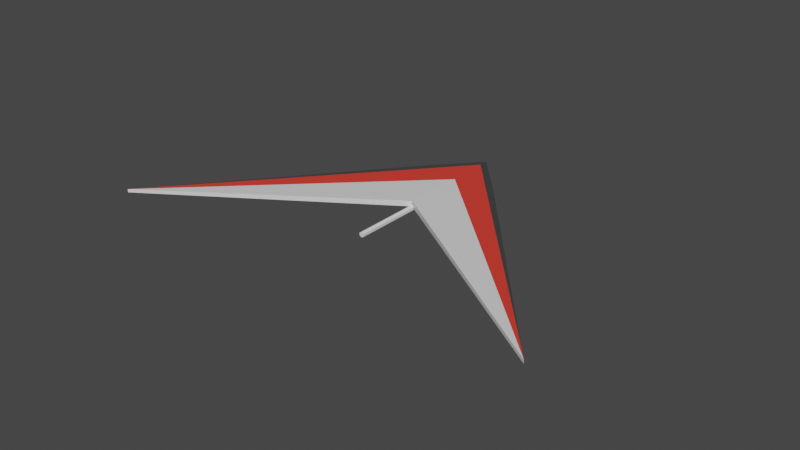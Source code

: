# Source: Glider.blend  (saved by Blender 2.91.10; exported with 4.5.12 LTS)
import bpy
from mathutils import Matrix  # noqa: F401  (used for matrix-valued properties, if any)

bpy.ops.wm.read_factory_settings(use_empty=True)
scene = bpy.context.scene
scene.name = 'Scene'

# ---- collections
col_collection = bpy.data.collections.new('Collection'); scene.collection.children.link(col_collection)

# ---- materials (node trees are filled in below, after node groups)
mat_white = bpy.data.materials.new('White')
mat_white.use_transparent_shadow = False
mat_red = bpy.data.materials.new('Red')
mat_red.use_transparent_shadow = False
mat_grey = bpy.data.materials.new('Grey')
mat_grey.use_transparent_shadow = False

# ---- material node trees
mat_white.use_nodes = True; mat_white.node_tree.nodes.clear()
_N = mat_white.node_tree.nodes; _L = mat_white.node_tree.links
n0 = _N.new('ShaderNodeBsdfPrincipled'); n0.name = 'Principled BSDF'; n0.location = (10, 300)
n0.distribution = 'GGX'
n0.subsurface_method = 'BURLEY'
n0.inputs[3].default_value = 1.45
n0.inputs[27].default_value = (0.0, 0.0, 0.0, 1.0)
n0.inputs[28].default_value = 1.0
n1 = _N.new('ShaderNodeOutputMaterial'); n1.name = 'Material Output'; n1.location = (300, 300)
_L.new(n0.outputs[0], n1.inputs[0])
n1.is_active_output = True
mat_red.use_nodes = True; mat_red.node_tree.nodes.clear()
_N = mat_red.node_tree.nodes; _L = mat_red.node_tree.links
n0 = _N.new('ShaderNodeBsdfPrincipled'); n0.name = 'Principled BSDF'; n0.location = (10, 300)
n0.distribution = 'GGX'
n0.subsurface_method = 'BURLEY'
n0.inputs[0].default_value = (0.8, 0.04617, 0.03058, 1.0)
n0.inputs[3].default_value = 1.45
n0.inputs[27].default_value = (0.0, 0.0, 0.0, 1.0)
n0.inputs[28].default_value = 1.0
n1 = _N.new('ShaderNodeOutputMaterial'); n1.name = 'Material Output'; n1.location = (300, 300)
_L.new(n0.outputs[0], n1.inputs[0])
n1.is_active_output = True
mat_grey.use_nodes = True; mat_grey.node_tree.nodes.clear()
_N = mat_grey.node_tree.nodes; _L = mat_grey.node_tree.links
n0 = _N.new('ShaderNodeBsdfPrincipled'); n0.name = 'Principled BSDF'; n0.location = (10, 300)
n0.distribution = 'GGX'
n0.subsurface_method = 'BURLEY'
n0.inputs[0].default_value = (0.04955, 0.04955, 0.04955, 1.0)
n0.inputs[3].default_value = 1.45
n0.inputs[27].default_value = (0.0, 0.0, 0.0, 1.0)
n0.inputs[28].default_value = 1.0
n1 = _N.new('ShaderNodeOutputMaterial'); n1.name = 'Material Output'; n1.location = (300, 300)
_L.new(n0.outputs[0], n1.inputs[0])
n1.is_active_output = True

# ---- world
world_world = bpy.data.worlds.new('World'); scene.world = world_world
world_world.use_nodes = True; world_world.node_tree.nodes.clear()
_N = world_world.node_tree.nodes; _L = world_world.node_tree.links
n0 = _N.new('ShaderNodeOutputWorld'); n0.name = 'World Output'; n0.location = (300, 300)
n1 = _N.new('ShaderNodeBackground'); n1.name = 'Background'; n1.location = (10, 300)
n1.inputs[0].default_value = (0.05088, 0.05088, 0.05088, 1.0)
_L.new(n1.outputs[0], n0.inputs[0])
n0.is_active_output = True
world_world.color = (0.05088, 0.05088, 0.05088)
world_world.use_sun_shadow = False
world_world.sun_shadow_jitter_overblur = 0.0

# ---- meshes
me_cube_003 = bpy.data.meshes.new('Cube.003')
me_cube_003.from_pydata([(-4.978, -6.017, -0.7376), (-4.978, -6.017, 0.1817), (-5.017, 6.017, -0.7376), (-5.017, 6.017, 0.1817), (1.0, -1.0, -1.0), (1.0, -1.0, 1.0), (1.0, 1.0, -1.0), (1.0, 1.0, 1.0), (-1.0, 0.0, -1.0), (-1.0, 0.0, 1.0), (2.103, 0.0, -1.0), (2.103, 0.0, 1.0), (1.852, 0.001043, 0.956), (0.7382, 0.001043, 0.3945), (-5.016, 6.017, -0.7668), (-5.016, 6.017, -1.686), (-4.981, -6.017, -0.7667), (-4.981, -6.017, -1.686), (1.0, 1.0, -0.2264), (1.0, 1.0, -2.226), (1.0, -1.0, -0.2264), (1.0, -1.0, -2.226), (-1.0, -2.22e-08, -0.2264), (-1.0, -5.276e-08, -2.226), (2.103, -2.22e-08, -0.2264), (2.103, -5.276e-08, -2.226), (1.852, -0.001043, -2.182), (0.7382, -0.001043, -1.621)], [], [(8, 9, 3, 2), (2, 3, 7, 6), (10, 11, 5, 4), (4, 5, 1, 0), (8, 10, 4, 0), (2, 6, 10, 8), (6, 7, 11, 10), (0, 1, 9, 8), (12, 13, 1), (3, 9, 13), (9, 1, 13), (12, 3, 13), (11, 12, 1, 5), (7, 3, 12, 11), (22, 23, 17, 16), (16, 17, 21, 20), (24, 25, 19, 18), (18, 19, 15, 14), (22, 24, 18, 14), (16, 20, 24, 22), (20, 21, 25, 24), (14, 15, 23, 22), (26, 27, 15), (17, 23, 27), (23, 15, 27), (26, 17, 27), (25, 26, 15, 19), (21, 17, 26, 25)])
me_cube_003.polygons.foreach_set('material_index', [0, 2, 2, 2, 0, 0, 2, 0, 1, 0, 0, 1, 2, 2, 0, 2, 2, 2, 0, 0, 2, 0, 1, 0, 0, 1, 2, 2])
_uv = me_cube_003.uv_layers.new(name='UVMap')
_uv.uv.foreach_set('vector', [0.375, 0.125, 0.625, 0.125, 0.625, 0.25, 0.375, 0.25, 0.375, 0.25, 0.625, 0.25, 0.625, 0.5, 0.375, 0.5, 0.375, 0.625, 0.625, 0.625, 0.625, 0.75, 0.375, 0.75, 0.375, 0.75, 0.625, 0.75, 0.625, 1.0, 0.375, 1.0, 0.125, 0.625, 0.375, 0.625, 0.375, 0.75, 0.125, 0.75, 0.125, 0.5, 0.375, 0.5, 0.375, 0.625, 0.125, 0.625, 0.375, 0.5, 0.625, 0.5, 0.625, 0.625, 0.375, 0.625, 0.375, 0.0, 0.625, 0.0, 0.625, 0.125, 0.375, 0.125, 0.0, 0.0, 0.0, 0.0, 0.625, 0.0, 0.625, 0.25, 0.625, 0.125, 0.0, 0.0, 0.625, 0.125, 0.625, 0.0, 0.0, 0.0, 0.0, 0.0, 0.625, 0.25, 0.0, 0.0, 0.625, 0.625, 0.0, 0.0, 0.625, 0.0, 0.625, 0.75, 0.625, 0.5, 0.625, 0.25, 0.0, 0.0, 0.625, 0.625, 0.375, 0.125, 0.625, 0.125, 0.625, 0.25, 0.375, 0.25, 0.375, 0.25, 0.625, 0.25, 0.625, 0.5, 0.375, 0.5, 0.375, 0.625, 0.625, 0.625, 0.625, 0.75, 0.375, 0.75, 0.375, 0.75, 0.625, 0.75, 0.625, 1.0, 0.375, 1.0, 0.125, 0.625, 0.375, 0.625, 0.375, 0.75, 0.125, 0.75, 0.125, 0.5, 0.375, 0.5, 0.375, 0.625, 0.125, 0.625, 0.375, 0.5, 0.625, 0.5, 0.625, 0.625, 0.375, 0.625, 0.375, 0.0, 0.625, 0.0, 0.625, 0.125, 0.375, 0.125, 0.0, 0.0, 0.0, 0.0, 0.625, 0.0, 0.625, 0.25, 0.625, 0.125, 0.0, 0.0, 0.625, 0.125, 0.625, 0.0, 0.0, 0.0, 0.0, 0.0, 0.625, 0.25, 0.0, 0.0, 0.625, 0.625, 0.0, 0.0, 0.625, 0.0, 0.625, 0.75, 0.625, 0.5, 0.625, 0.25, 0.0, 0.0, 0.625, 0.625])
me_cube_003.materials.append(mat_white)
me_cube_003.materials.append(mat_red)
me_cube_003.materials.append(mat_grey)
me_cube_003.use_remesh_fix_poles = True
me_cube_003.use_remesh_preserve_attributes = False
me_cube_003.use_mirror_vertex_groups = False
me_cube_003.update()
me_cylinder = bpy.data.meshes.new('Cylinder')
me_cylinder.from_pydata([(0.0, 1.0, -1.0), (0.0, 1.0, 1.0), (0.866, 0.5, -1.0), (0.866, 0.5, 1.0), (0.866, -0.5, -1.0), (0.866, -0.5, 1.0), (-8.742e-08, -1.0, -1.0), (-8.742e-08, -1.0, 1.0), (-0.866, -0.5, -1.0), (-0.866, -0.5, 1.0), (-0.866, 0.5, -1.0), (-0.866, 0.5, 1.0), (3.085e-06, 1.0, -45.82), (0.866, 0.5, -45.82), (0.866, -0.5, -45.82), (2.997e-06, -1.0, -45.82), (-0.866, -0.5, -45.82), (-0.866, 0.5, -45.82)], [], [(0, 1, 3, 2), (2, 3, 5, 4), (4, 5, 7, 6), (6, 7, 9, 8), (3, 1, 11, 9, 7, 5), (8, 9, 11, 10), (10, 11, 1, 0), (0, 2, 13, 12), (12, 13, 14, 15, 16, 17), (4, 6, 15, 14), (10, 0, 12, 17), (6, 8, 16, 15), (2, 4, 14, 13), (8, 10, 17, 16)])
_uv = me_cylinder.uv_layers.new(name='UVMap')
_uv.uv.foreach_set('vector', [1.0, 0.5, 1.0, 1.0, 0.8333, 1.0, 0.8333, 0.5, 0.8333, 0.5, 0.8333, 1.0, 0.6667, 1.0, 0.6667, 0.5, 0.6667, 0.5, 0.6667, 1.0, 0.5, 1.0, 0.5, 0.5, 0.5, 0.5, 0.5, 1.0, 0.3333, 1.0, 0.3333, 0.5, 0.4578, 0.37, 0.25, 0.49, 0.04215, 0.37, 0.04215, 0.13, 0.25, 0.01, 0.4578, 0.13, 0.3333, 0.5, 0.3333, 1.0, 0.1667, 1.0, 0.1667, 0.5, 0.1667, 0.5, 0.1667, 1.0, -8.941e-08, 1.0, -8.941e-08, 0.5, 1.0, 0.5, 0.8333, 0.5, 0.8333, 0.5, 1.0, 0.5, 0.75, 0.49, 0.9578, 0.37, 0.9578, 0.13, 0.75, 0.01, 0.5422, 0.13, 0.5422, 0.37, 0.6667, 0.5, 0.5, 0.5, 0.5, 0.5, 0.6667, 0.5, 0.1667, 0.5, -8.941e-08, 0.5, -8.941e-08, 0.5, 0.1667, 0.5, 0.5, 0.5, 0.3333, 0.5, 0.3333, 0.5, 0.5, 0.5, 0.8333, 0.5, 0.6667, 0.5, 0.6667, 0.5, 0.8333, 0.5, 0.3333, 0.5, 0.1667, 0.5, 0.1667, 0.5, 0.3333, 0.5])
me_cylinder.use_remesh_fix_poles = True
me_cylinder.use_remesh_preserve_attributes = False
me_cylinder.use_mirror_vertex_groups = False
me_cylinder.update()
me_cylinder_001 = bpy.data.meshes.new('Cylinder.001')
me_cylinder_001.from_pydata([(7.493e-07, 0.5, -1.0), (8.685e-07, 0.5, 1.0), (0.433, 0.25, -1.0), (0.433, 0.25, 1.0), (0.433, -0.25, -1.0), (0.433, -0.25, 1.0), (7.056e-07, -0.5, -1.0), (8.248e-07, -0.5, 1.0), (-0.433, -0.25, -1.0), (-0.433, -0.25, 1.0), (-0.433, 0.25, -1.0), (-0.433, 0.25, 1.0), (-0.02844, 0.4431, -16.76), (0.285, 0.2049, -16.68), (0.3726, -0.1198, -16.53), (0.1469, -0.2063, -16.46), (-0.1666, 0.03197, -16.54), (-0.2542, 0.3567, -16.69)], [], [(0, 1, 3, 2), (2, 3, 5, 4), (4, 5, 7, 6), (6, 7, 9, 8), (3, 1, 11, 9, 7, 5), (8, 9, 11, 10), (10, 11, 1, 0), (0, 2, 13, 12), (12, 13, 14, 15, 16, 17), (4, 6, 15, 14), (10, 0, 12, 17), (6, 8, 16, 15), (2, 4, 14, 13), (8, 10, 17, 16)])
_uv = me_cylinder_001.uv_layers.new(name='UVMap')
_uv.uv.foreach_set('vector', [1.0, 0.5, 1.0, 1.0, 0.8333, 1.0, 0.8333, 0.5, 0.8333, 0.5, 0.8333, 1.0, 0.6667, 1.0, 0.6667, 0.5, 0.6667, 0.5, 0.6667, 1.0, 0.5, 1.0, 0.5, 0.5, 0.5, 0.5, 0.5, 1.0, 0.3333, 1.0, 0.3333, 0.5, 0.4578, 0.37, 0.25, 0.49, 0.04215, 0.37, 0.04215, 0.13, 0.25, 0.01, 0.4578, 0.13, 0.3333, 0.5, 0.3333, 1.0, 0.1667, 1.0, 0.1667, 0.5, 0.1667, 0.5, 0.1667, 1.0, -8.941e-08, 1.0, -8.941e-08, 0.5, 1.0, 0.5, 0.8333, 0.5, 0.8333, 0.5, 1.0, 0.5, 0.75, 0.49, 0.9578, 0.37, 0.9578, 0.13, 0.75, 0.01, 0.5422, 0.13, 0.5422, 0.37, 0.6667, 0.5, 0.5, 0.5, 0.5, 0.5, 0.6667, 0.5, 0.1667, 0.5, -8.941e-08, 0.5, -8.941e-08, 0.5, 0.1667, 0.5, 0.5, 0.5, 0.3333, 0.5, 0.3333, 0.5, 0.5, 0.5, 0.8333, 0.5, 0.6667, 0.5, 0.6667, 0.5, 0.8333, 0.5, 0.3333, 0.5, 0.1667, 0.5, 0.1667, 0.5, 0.3333, 0.5])
me_cylinder_001.use_remesh_fix_poles = True
me_cylinder_001.use_remesh_preserve_attributes = False
me_cylinder_001.use_mirror_vertex_groups = False
me_cylinder_001.update()
me_cylinder_002 = bpy.data.meshes.new('Cylinder.002')
me_cylinder_002.from_pydata([(7.493e-07, 0.5, -1.0), (8.685e-07, 0.5, 1.0), (0.433, 0.25, -1.0), (0.433, 0.25, 1.0), (0.433, -0.25, -1.0), (0.433, -0.25, 1.0), (7.056e-07, -0.5, -1.0), (8.248e-07, -0.5, 1.0), (-0.433, -0.25, -1.0), (-0.433, -0.25, 1.0), (-0.433, 0.25, -1.0), (-0.433, 0.25, 1.0), (0.1469, 0.2063, -16.46), (0.3726, 0.1199, -16.53), (0.285, -0.2048, -16.68), (-0.02844, -0.4431, -16.76), (-0.2542, -0.3567, -16.69), (-0.1666, -0.03197, -16.54)], [], [(0, 1, 3, 2), (2, 3, 5, 4), (4, 5, 7, 6), (6, 7, 9, 8), (3, 1, 11, 9, 7, 5), (8, 9, 11, 10), (10, 11, 1, 0), (0, 2, 13, 12), (12, 13, 14, 15, 16, 17), (4, 6, 15, 14), (10, 0, 12, 17), (6, 8, 16, 15), (2, 4, 14, 13), (8, 10, 17, 16)])
_uv = me_cylinder_002.uv_layers.new(name='UVMap')
_uv.uv.foreach_set('vector', [1.0, 0.5, 1.0, 1.0, 0.8333, 1.0, 0.8333, 0.5, 0.8333, 0.5, 0.8333, 1.0, 0.6667, 1.0, 0.6667, 0.5, 0.6667, 0.5, 0.6667, 1.0, 0.5, 1.0, 0.5, 0.5, 0.5, 0.5, 0.5, 1.0, 0.3333, 1.0, 0.3333, 0.5, 0.4578, 0.37, 0.25, 0.49, 0.04215, 0.37, 0.04215, 0.13, 0.25, 0.01, 0.4578, 0.13, 0.3333, 0.5, 0.3333, 1.0, 0.1667, 1.0, 0.1667, 0.5, 0.1667, 0.5, 0.1667, 1.0, -8.941e-08, 1.0, -8.941e-08, 0.5, 1.0, 0.5, 0.8333, 0.5, 0.8333, 0.5, 1.0, 0.5, 0.75, 0.49, 0.9578, 0.37, 0.9578, 0.13, 0.75, 0.01, 0.5422, 0.13, 0.5422, 0.37, 0.6667, 0.5, 0.5, 0.5, 0.5, 0.5, 0.6667, 0.5, 0.1667, 0.5, -8.941e-08, 0.5, -8.941e-08, 0.5, 0.1667, 0.5, 0.5, 0.5, 0.3333, 0.5, 0.3333, 0.5, 0.5, 0.5, 0.8333, 0.5, 0.6667, 0.5, 0.6667, 0.5, 0.8333, 0.5, 0.3333, 0.5, 0.1667, 0.5, 0.1667, 0.5, 0.3333, 0.5])
me_cylinder_002.use_remesh_fix_poles = True
me_cylinder_002.use_remesh_preserve_attributes = False
me_cylinder_002.use_mirror_vertex_groups = False
me_cylinder_002.update()
me_cylinder_003 = bpy.data.meshes.new('Cylinder.003')
me_cylinder_003.from_pydata([(7.493e-07, 0.5, -1.0), (8.685e-07, 0.5, 1.0), (0.433, 0.25, -1.0), (0.433, 0.25, 1.0), (0.433, -0.25, -1.0), (0.433, -0.25, 1.0), (7.056e-07, -0.5, -1.0), (8.248e-07, -0.5, 1.0), (-0.433, -0.25, -1.0), (-0.433, -0.25, 1.0), (-0.433, 0.25, -1.0), (-0.433, 0.25, 1.0), (1.355e-06, 0.5, -16.71), (0.433, 0.25, -16.71), (0.433, -0.25, -16.71), (1.311e-06, -0.5, -16.71), (-0.433, -0.25, -16.71), (-0.433, 0.25, -16.71)], [], [(0, 1, 3, 2), (2, 3, 5, 4), (4, 5, 7, 6), (6, 7, 9, 8), (3, 1, 11, 9, 7, 5), (8, 9, 11, 10), (10, 11, 1, 0), (0, 2, 13, 12), (12, 13, 14, 15, 16, 17), (4, 6, 15, 14), (10, 0, 12, 17), (6, 8, 16, 15), (2, 4, 14, 13), (8, 10, 17, 16)])
_uv = me_cylinder_003.uv_layers.new(name='UVMap')
_uv.uv.foreach_set('vector', [1.0, 0.5, 1.0, 1.0, 0.8333, 1.0, 0.8333, 0.5, 0.8333, 0.5, 0.8333, 1.0, 0.6667, 1.0, 0.6667, 0.5, 0.6667, 0.5, 0.6667, 1.0, 0.5, 1.0, 0.5, 0.5, 0.5, 0.5, 0.5, 1.0, 0.3333, 1.0, 0.3333, 0.5, 0.4578, 0.37, 0.25, 0.49, 0.04215, 0.37, 0.04215, 0.13, 0.25, 0.01, 0.4578, 0.13, 0.3333, 0.5, 0.3333, 1.0, 0.1667, 1.0, 0.1667, 0.5, 0.1667, 0.5, 0.1667, 1.0, -8.941e-08, 1.0, -8.941e-08, 0.5, 1.0, 0.5, 0.8333, 0.5, 0.8333, 0.5, 1.0, 0.5, 0.75, 0.49, 0.9578, 0.37, 0.9578, 0.13, 0.75, 0.01, 0.5422, 0.13, 0.5422, 0.37, 0.6667, 0.5, 0.5, 0.5, 0.5, 0.5, 0.6667, 0.5, 0.1667, 0.5, -8.941e-08, 0.5, -8.941e-08, 0.5, 0.1667, 0.5, 0.5, 0.5, 0.3333, 0.5, 0.3333, 0.5, 0.5, 0.5, 0.8333, 0.5, 0.6667, 0.5, 0.6667, 0.5, 0.8333, 0.5, 0.3333, 0.5, 0.1667, 0.5, 0.1667, 0.5, 0.3333, 0.5])
me_cylinder_003.use_remesh_fix_poles = True
me_cylinder_003.use_remesh_preserve_attributes = False
me_cylinder_003.use_mirror_vertex_groups = False
me_cylinder_003.update()

# ---- curves / text
cu_nurbspath_005 = bpy.data.curves.new('NurbsPath.005', 'CURVE')
cu_nurbspath_005.dimensions = '3D'
_sp = cu_nurbspath_005.splines.new('NURBS'); _sp.points.add(1)
_sp.points.foreach_set('co', [-4.978, 5.979, 0.8372, 1.0, 1.075, 0.7976, 0.0, 1.0])
_sp.order_u = 2
_sp.order_v = 0
_sp.use_endpoint_u = True
_sp = cu_nurbspath_005.splines.new('NURBS'); _sp.points.add(1)
_sp.points.foreach_set('co', [2.079, 0.004558, 0.784, 1.0, 1.075, -0.7976, 0.0, 1.0])
_sp.order_u = 2
_sp.order_v = 0
_sp.use_endpoint_u = True
_sp = cu_nurbspath_005.splines.new('NURBS'); _sp.points.add(1)
_sp.points.foreach_set('co', [2.079, 0.004558, 0.784, 1.0, 1.075, 0.7976, 0.0, 1.0])
_sp.order_u = 2
_sp.order_v = 0
_sp.use_endpoint_u = True
_sp = cu_nurbspath_005.splines.new('NURBS'); _sp.points.add(1)
_sp.points.foreach_set('co', [-0.005178, -1.818, 0.784, 1.0, 1.075, -0.7976, 0.0, 1.0])
_sp.order_u = 2
_sp.order_v = 0
_sp.use_endpoint_u = True
_sp = cu_nurbspath_005.splines.new('NURBS'); _sp.points.add(1)
_sp.points.foreach_set('co', [-0.003094, 1.829, 0.784, 1.0, 1.075, 0.7976, 0.0, 1.0])
_sp.order_u = 2
_sp.order_v = 0
_sp.use_endpoint_u = True
_sp = cu_nurbspath_005.splines.new('NURBS'); _sp.points.add(1)
_sp.points.foreach_set('co', [-4.927, -5.946, 0.8334, 1.0, 1.075, -0.7976, 0.0, 1.0])
_sp.order_u = 2
_sp.order_v = 0
_sp.use_endpoint_u = True
cu_nurbspath_005.materials.append(mat_grey)
cu_nurbspath_005.use_path = True
cu_nurbspath_005.use_path_clamp = True
cu_nurbspath_005.bevel_depth = 0.005
cu_nurbspath_005.fill_mode = 'FULL'

# ---- objects
ob_cube_001 = bpy.data.objects.new('Cube.001', me_cube_003)
ob_cylinder = bpy.data.objects.new('Cylinder', me_cylinder)
ob_cylinder_001 = bpy.data.objects.new('Cylinder.001', me_cylinder_001)
ob_cylinder_002 = bpy.data.objects.new('Cylinder.002', me_cylinder_002)
ob_cylinder_003 = bpy.data.objects.new('Cylinder.003', me_cylinder_003)
ob_nurbspath_005 = bpy.data.objects.new('NurbsPath.005', cu_nurbspath_005)

# ---- transforms, parenting, visibility, modifiers, constraints
ob_cube_001.location = (0.1553, -0.1553, 0.05751)
ob_cube_001.rotation_euler = (6.283, -0.0, 1.571)
ob_cube_001.scale = (1.0, 1.0, 0.04689)
ob_cube_001.lineart.crease_threshold = 0.0
ob_cylinder.location = (0.1553, 0.3106, -0.07876)
ob_cylinder.rotation_euler = (-1.571, 3.142, -0.0)
ob_cylinder.scale = (0.07314, 0.07314, 0.07314)
ob_cylinder.lineart.crease_threshold = 0.0
ob_cylinder_001.parent = ob_cylinder
ob_cylinder_001.matrix_parent_inverse = Matrix(((1.032e-06, -0.0, -13.67, -1.077), (-0.0, 13.67, -0.0, -1.447e-07), (13.67, -0.0, 1.032e-06, -6.371), (-0.0, -0.0, -0.0, 1.0)))
ob_cylinder_001.location = (0.466, 1.058e-08, -0.07876)
ob_cylinder_001.rotation_euler = (-0.8571, -0.3614, 0.3876)
ob_cylinder_001.scale = (0.07314, 0.07314, 0.07314)
ob_cylinder_001.lineart.crease_threshold = 0.0
ob_cylinder_002.parent = ob_cylinder
ob_cylinder_002.matrix_parent_inverse = Matrix(((1.032e-06, -0.0, -13.67, -1.077), (-0.0, 13.67, -0.0, -1.447e-07), (13.67, -0.0, 1.032e-06, -6.371), (-0.0, -0.0, -0.0, 1.0)))
ob_cylinder_002.location = (0.466, 1.058e-08, -0.07876)
ob_cylinder_002.rotation_euler = (-2.285, 0.3614, 0.3876)
ob_cylinder_002.scale = (0.07314, 0.07314, 0.07314)
ob_cylinder_002.lineart.crease_threshold = 0.0
ob_cylinder_003.parent = ob_cylinder_002
ob_cylinder_003.matrix_parent_inverse = Matrix(((11.84, 4.834, 4.834, -5.137), (-1.19e-06, 9.668, -9.668, -0.7614), (-6.836, 8.373, 8.373, 3.845), (-0.0, -0.0, -0.0, 1.0)))
ob_cylinder_003.location = (1.072, -0.7201, -0.8181)
ob_cylinder_003.rotation_euler = (1.571, 0.0, 0.0)
ob_cylinder_003.scale = (0.07314, 0.07314, 0.09164)
ob_cylinder_003.lineart.crease_threshold = 0.0
ob_nurbspath_005.location = (0.1553, -0.1553, -0.8108)
ob_nurbspath_005.rotation_euler = (0.0, -0.0, 1.571)
ob_nurbspath_005.lineart.crease_threshold = 0.0

# ---- collection membership
col_collection.objects.link(ob_cube_001)
col_collection.objects.link(ob_cylinder)
col_collection.objects.link(ob_cylinder_001)
col_collection.objects.link(ob_cylinder_002)
col_collection.objects.link(ob_cylinder_003)
col_collection.objects.link(ob_nurbspath_005)

# ---- scene / render settings (as saved in the file)
scene.frame_start = 1; scene.frame_end = 250; scene.frame_set(1)
scene.render.engine = 'BLENDER_EEVEE_NEXT'
scene.cycles.use_denoising = False
scene.cycles.samples = 128
scene.cycles.sampling_pattern = 'TABULATED_SOBOL'
scene.cycles.use_adaptive_sampling = False
scene.cycles.use_light_tree = False
scene.view_settings.view_transform = 'Filmic'
bpy.context.view_layer.update()

# ---- added for rendering (the .blend has no active camera and no usable light): camera, sun
cam_auto = bpy.data.cameras.new('AutoCamera')
cam_auto.lens = 50.0
cam_auto.sensor_width = 36.0
cam_auto.clip_end = 1000.0
ob_auto_camera = bpy.data.objects.new('AutoCamera', cam_auto)
scene.collection.objects.link(ob_auto_camera)
ob_auto_camera.location = (15.7308, -20.3145, 12.0812)
ob_auto_camera.rotation_euler = (1.09748, -7.21219e-08, 0.694738)
scene.camera = ob_auto_camera
light_auto_sun = bpy.data.lights.new('AutoSun', 'SUN')
light_auto_sun.energy = 3.0
light_auto_sun.angle = 0.0523599
ob_auto_sun = bpy.data.objects.new('AutoSun', light_auto_sun)
scene.collection.objects.link(ob_auto_sun)
ob_auto_sun.rotation_euler = (0.872665, 0.174533, 0.523599)
bpy.context.view_layer.update()
